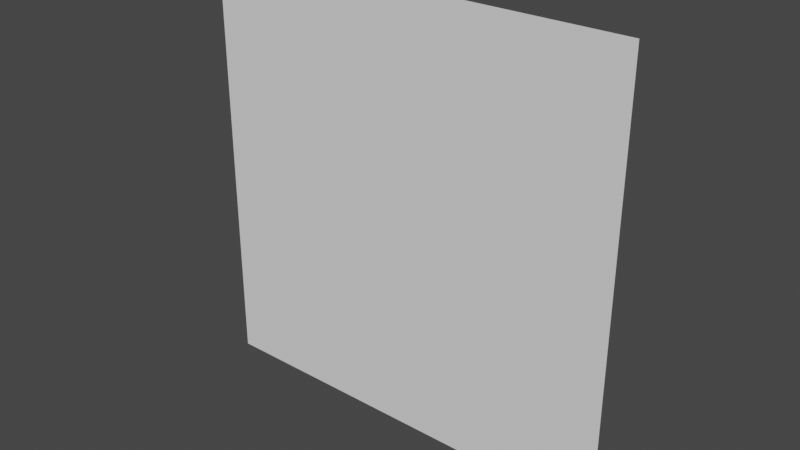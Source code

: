 # Source: floor.blend  (saved by Blender 2.92.15; exported with 4.5.12 LTS)
import bpy
from mathutils import Matrix  # noqa: F401  (used for matrix-valued properties, if any)

bpy.ops.wm.read_factory_settings(use_empty=True)
scene = bpy.context.scene
scene.name = 'Scene'

# ---- collections
col_collection = bpy.data.collections.new('Collection'); scene.collection.children.link(col_collection)

# ---- world
world_world = bpy.data.worlds.new('World'); scene.world = world_world
world_world.use_nodes = True; world_world.node_tree.nodes.clear()
_N = world_world.node_tree.nodes; _L = world_world.node_tree.links
n0 = _N.new('ShaderNodeOutputWorld'); n0.name = 'World Output'; n0.location = (300, 300)
n1 = _N.new('ShaderNodeBackground'); n1.name = 'Background'; n1.location = (10, 300)
n1.inputs[0].default_value = (0.05088, 0.05088, 0.05088, 1.0)
_L.new(n1.outputs[0], n0.inputs[0])
n0.is_active_output = True
world_world.color = (0.05088, 0.05088, 0.05088)
world_world.use_sun_shadow = False
world_world.sun_shadow_jitter_overblur = 0.0

# ---- meshes
me_plane = bpy.data.meshes.new('Plane')
me_plane.from_pydata([(4.768e-07, -2.084e-14, -4.768e-07), (9.14e-07, 4.371e-07, 10.0), (-10.0, 2.321e-14, -3.972e-08), (-10.0, 4.371e-07, 10.0), (-9.375, 5.374e-14, 4.098e-07), (-8.75, 5.016e-14, 3.825e-07), (-8.125, 4.657e-14, 3.552e-07), (-7.5, 4.299e-14, 3.278e-07), (-6.875, 3.941e-14, 3.005e-07), (-6.25, 3.583e-14, 2.732e-07), (-5.625, -1.865e-15, -2.31e-07), (-5.0, 8.763e-15, -2.583e-07), (-4.375, 5.181e-15, -2.856e-07), (-3.75, 2.15e-14, 1.639e-07), (-3.125, 1.791e-14, 1.366e-07), (-2.5, -5.567e-15, -3.676e-07), (-1.875, 1.075e-14, 8.196e-08), (-1.25, 7.165e-15, 5.464e-08), (-0.625, -1.809e-14, -4.495e-07), (2.732e-08, 2.732e-08, 0.625), (5.315e-07, 5.464e-08, 1.25), (5.588e-07, 8.196e-08, 1.875), (1.093e-07, 1.093e-07, 2.5), (6.134e-07, 1.366e-07, 3.125), (6.408e-07, 1.639e-07, 3.75), (1.912e-07, 1.912e-07, 4.375), (6.954e-07, 2.186e-07, 5.0), (2.459e-07, 2.459e-07, 5.625), (7.5e-07, 2.732e-07, 6.25), (7.774e-07, 3.005e-07, 6.875), (3.278e-07, 3.278e-07, 7.5), (8.32e-07, 3.552e-07, 8.125), (8.593e-07, 3.825e-07, 8.75), (4.098e-07, 4.098e-07, 9.375), (-0.625, 4.371e-07, 10.0), (-1.25, 4.371e-07, 10.0), (-1.875, 4.371e-07, 10.0), (-2.5, 4.371e-07, 10.0), (-3.125, 4.371e-07, 10.0), (-3.75, 4.371e-07, 10.0), (-4.375, 4.371e-07, 10.0), (-5.0, 4.371e-07, 10.0), (-5.625, 4.371e-07, 10.0), (-6.25, 4.371e-07, 10.0), (-6.875, 4.371e-07, 10.0), (-7.5, 4.371e-07, 10.0), (-8.125, 4.371e-07, 10.0), (-8.75, 4.371e-07, 10.0), (-9.375, 4.371e-07, 10.0), (-10.0, 4.098e-07, 9.375), (-10.0, 3.825e-07, 8.75), (-10.0, 3.552e-07, 8.125), (-10.0, 3.278e-07, 7.5), (-10.0, 3.005e-07, 6.875), (-10.0, 2.732e-07, 6.25), (-10.0, 2.459e-07, 5.625), (-10.0, 2.186e-07, 5.0), (-10.0, 1.912e-07, 4.375), (-10.0, 1.639e-07, 3.75), (-10.0, 1.366e-07, 3.125), (-10.0, 1.093e-07, 2.5), (-10.0, 8.196e-08, 1.875), (-10.0, 5.464e-08, 1.25), (-10.0, 2.732e-08, 0.625), (-0.625, 2.732e-08, 0.625), (-0.625, 5.464e-08, 1.25), (-0.625, 8.196e-08, 1.875), (-0.625, 1.093e-07, 2.5), (-0.625, 1.366e-07, 3.125), (-0.625, 1.639e-07, 3.75), (-0.625, 1.912e-07, 4.375), (-0.625, 2.186e-07, 5.0), (-0.625, 2.459e-07, 5.625), (-0.625, 2.732e-07, 6.25), (-0.625, 3.005e-07, 6.875), (-0.625, 3.278e-07, 7.5), (-0.625, 3.552e-07, 8.125), (-0.625, 3.825e-07, 8.75), (-0.625, 4.098e-07, 9.375), (-1.25, 2.732e-08, 0.625), (-1.25, 5.464e-08, 1.25), (-1.25, 8.196e-08, 1.875), (-1.25, 1.093e-07, 2.5), (-1.25, 1.366e-07, 3.125), (-1.25, 1.639e-07, 3.75), (-1.25, 1.912e-07, 4.375), (-1.25, 2.186e-07, 5.0), (-1.25, 2.459e-07, 5.625), (-1.25, 2.732e-07, 6.25), (-1.25, 3.005e-07, 6.875), (-1.25, 3.278e-07, 7.5), (-1.25, 3.552e-07, 8.125), (-1.25, 3.825e-07, 8.75), (-1.25, 4.098e-07, 9.375), (-1.875, 2.732e-08, 0.625), (-1.875, 5.464e-08, 1.25), (-1.875, 8.196e-08, 1.875), (-1.875, 1.093e-07, 2.5), (-1.875, 1.366e-07, 3.125), (-1.875, 1.639e-07, 3.75), (-1.875, 1.912e-07, 4.375), (-1.875, 2.186e-07, 5.0), (-1.875, 2.459e-07, 5.625), (-1.875, 2.732e-07, 6.25), (-1.875, 3.005e-07, 6.875), (-1.875, 3.278e-07, 7.5), (-1.875, 3.552e-07, 8.125), (-1.875, 3.825e-07, 8.75), (-1.875, 4.098e-07, 9.375), (-2.5, 2.732e-08, 0.625), (-2.5, 5.464e-08, 1.25), (-2.5, 8.196e-08, 1.875), (-2.5, 1.093e-07, 2.5), (-2.5, 1.366e-07, 3.125), (-2.5, 1.639e-07, 3.75), (-2.5, 1.912e-07, 4.375), (-2.5, 2.186e-07, 5.0), (-2.5, 2.459e-07, 5.625), (-2.5, 2.732e-07, 6.25), (-2.5, 3.005e-07, 6.875), (-2.5, 3.278e-07, 7.5), (-2.5, 3.552e-07, 8.125), (-2.5, 3.825e-07, 8.75), (-2.5, 4.098e-07, 9.375), (-3.125, 2.732e-08, 0.625), (-3.125, 5.464e-08, 1.25), (-3.125, 8.196e-08, 1.875), (-3.125, 1.093e-07, 2.5), (-3.125, 1.366e-07, 3.125), (-3.125, 1.639e-07, 3.75), (-3.125, 1.912e-07, 4.375), (-3.125, 2.186e-07, 5.0), (-3.125, 2.459e-07, 5.625), (-3.125, 2.732e-07, 6.25), (-3.125, 3.005e-07, 6.875), (-3.125, 3.278e-07, 7.5), (-3.125, 3.552e-07, 8.125), (-3.125, 3.825e-07, 8.75), (-3.125, 4.098e-07, 9.375), (-3.75, 2.732e-08, 0.625), (-3.75, 5.464e-08, 1.25), (-3.75, 8.196e-08, 1.875), (-3.75, 1.093e-07, 2.5), (-3.75, 1.366e-07, 3.125), (-3.75, 1.639e-07, 3.75), (-3.75, 1.912e-07, 4.375), (-3.75, 2.186e-07, 5.0), (-3.75, 2.459e-07, 5.625), (-3.75, 2.732e-07, 6.25), (-3.75, 3.005e-07, 6.875), (-3.75, 3.278e-07, 7.5), (-3.75, 3.552e-07, 8.125), (-3.75, 3.825e-07, 8.75), (-3.75, 4.098e-07, 9.375), (-4.375, 2.732e-08, 0.625), (-4.375, 5.464e-08, 1.25), (-4.375, 8.196e-08, 1.875), (-4.375, 1.093e-07, 2.5), (-4.375, 1.366e-07, 3.125), (-4.375, 1.639e-07, 3.75), (-4.375, 1.912e-07, 4.375), (-4.375, 2.186e-07, 5.0), (-4.375, 2.459e-07, 5.625), (-4.375, 2.732e-07, 6.25), (-4.375, 3.005e-07, 6.875), (-4.375, 3.278e-07, 7.5), (-4.375, 3.552e-07, 8.125), (-4.375, 3.825e-07, 8.75), (-4.375, 4.098e-07, 9.375), (-5.0, 2.732e-08, 0.625), (-5.0, 5.464e-08, 1.25), (-5.0, 8.196e-08, 1.875), (-5.0, 1.093e-07, 2.5), (-5.0, 1.366e-07, 3.125), (-5.0, 1.639e-07, 3.75), (-5.0, 1.912e-07, 4.375), (-5.0, 2.186e-07, 5.0), (-5.0, 2.459e-07, 5.625), (-5.0, 2.732e-07, 6.25), (-5.0, 3.005e-07, 6.875), (-5.0, 3.278e-07, 7.5), (-5.0, 3.552e-07, 8.125), (-5.0, 3.825e-07, 8.75), (-5.0, 4.098e-07, 9.375), (-5.625, 2.732e-08, 0.625), (-5.625, 5.464e-08, 1.25), (-5.625, 8.196e-08, 1.875), (-5.625, 1.093e-07, 2.5), (-5.625, 1.366e-07, 3.125), (-5.625, 1.639e-07, 3.75), (-5.625, 1.912e-07, 4.375), (-5.625, 2.186e-07, 5.0), (-5.625, 2.459e-07, 5.625), (-5.625, 2.732e-07, 6.25), (-5.625, 3.005e-07, 6.875), (-5.625, 3.278e-07, 7.5), (-5.625, 3.552e-07, 8.125), (-5.625, 3.825e-07, 8.75), (-5.625, 4.098e-07, 9.375), (-6.25, 2.732e-08, 0.625), (-6.25, 5.464e-08, 1.25), (-6.25, 8.196e-08, 1.875), (-6.25, 1.093e-07, 2.5), (-6.25, 1.366e-07, 3.125), (-6.25, 1.639e-07, 3.75), (-6.25, 1.912e-07, 4.375), (-6.25, 2.186e-07, 5.0), (-6.25, 2.459e-07, 5.625), (-6.25, 2.732e-07, 6.25), (-6.25, 3.005e-07, 6.875), (-6.25, 3.278e-07, 7.5), (-6.25, 3.552e-07, 8.125), (-6.25, 3.825e-07, 8.75), (-6.25, 4.098e-07, 9.375), (-6.875, 2.732e-08, 0.625), (-6.875, 5.464e-08, 1.25), (-6.875, 8.196e-08, 1.875), (-6.875, 1.093e-07, 2.5), (-6.875, 1.366e-07, 3.125), (-6.875, 1.639e-07, 3.75), (-6.875, 1.912e-07, 4.375), (-6.875, 2.186e-07, 5.0), (-6.875, 2.459e-07, 5.625), (-6.875, 2.732e-07, 6.25), (-6.875, 3.005e-07, 6.875), (-6.875, 3.278e-07, 7.5), (-6.875, 3.552e-07, 8.125), (-6.875, 3.825e-07, 8.75), (-6.875, 4.098e-07, 9.375), (-7.5, 2.732e-08, 0.625), (-7.5, 5.464e-08, 1.25), (-7.5, 8.196e-08, 1.875), (-7.5, 1.093e-07, 2.5), (-7.5, 1.366e-07, 3.125), (-7.5, 1.639e-07, 3.75), (-7.5, 1.912e-07, 4.375), (-7.5, 2.186e-07, 5.0), (-7.5, 2.459e-07, 5.625), (-7.5, 2.732e-07, 6.25), (-7.5, 3.005e-07, 6.875), (-7.5, 3.278e-07, 7.5), (-7.5, 3.552e-07, 8.125), (-7.5, 3.825e-07, 8.75), (-7.5, 4.098e-07, 9.375), (-8.125, 2.732e-08, 0.625), (-8.125, 5.464e-08, 1.25), (-8.125, 8.196e-08, 1.875), (-8.125, 1.093e-07, 2.5), (-8.125, 1.366e-07, 3.125), (-8.125, 1.639e-07, 3.75), (-8.125, 1.912e-07, 4.375), (-8.125, 2.186e-07, 5.0), (-8.125, 2.459e-07, 5.625), (-8.125, 2.732e-07, 6.25), (-8.125, 3.005e-07, 6.875), (-8.125, 3.278e-07, 7.5), (-8.125, 3.552e-07, 8.125), (-8.125, 3.825e-07, 8.75), (-8.125, 4.098e-07, 9.375), (-8.75, 2.732e-08, 0.625), (-8.75, 5.464e-08, 1.25), (-8.75, 8.196e-08, 1.875), (-8.75, 1.093e-07, 2.5), (-8.75, 1.366e-07, 3.125), (-8.75, 1.639e-07, 3.75), (-8.75, 1.912e-07, 4.375), (-8.75, 2.186e-07, 5.0), (-8.75, 2.459e-07, 5.625), (-8.75, 2.732e-07, 6.25), (-8.75, 3.005e-07, 6.875), (-8.75, 3.278e-07, 7.5), (-8.75, 3.552e-07, 8.125), (-8.75, 3.825e-07, 8.75), (-8.75, 4.098e-07, 9.375), (-9.375, 2.732e-08, 0.625), (-9.375, 5.464e-08, 1.25), (-9.375, 8.196e-08, 1.875), (-9.375, 1.093e-07, 2.5), (-9.375, 1.366e-07, 3.125), (-9.375, 1.639e-07, 3.75), (-9.375, 1.912e-07, 4.375), (-9.375, 2.186e-07, 5.0), (-9.375, 2.459e-07, 5.625), (-9.375, 2.732e-07, 6.25), (-9.375, 3.005e-07, 6.875), (-9.375, 3.278e-07, 7.5), (-9.375, 3.552e-07, 8.125), (-9.375, 3.825e-07, 8.75), (-9.375, 4.098e-07, 9.375)], [], [(64, 79, 80, 65), (65, 80, 81, 66), (66, 81, 82, 67), (67, 82, 83, 68), (68, 83, 84, 69), (69, 84, 85, 70), (70, 85, 86, 71), (71, 86, 87, 72), (72, 87, 88, 73), (73, 88, 89, 74), (74, 89, 90, 75), (75, 90, 91, 76), (76, 91, 92, 77), (77, 92, 93, 78), (79, 94, 95, 80), (80, 95, 96, 81), (81, 96, 97, 82), (82, 97, 98, 83), (83, 98, 99, 84), (84, 99, 100, 85), (85, 100, 101, 86), (86, 101, 102, 87), (87, 102, 103, 88), (88, 103, 104, 89), (89, 104, 105, 90), (90, 105, 106, 91), (91, 106, 107, 92), (92, 107, 108, 93), (94, 109, 110, 95), (95, 110, 111, 96), (96, 111, 112, 97), (97, 112, 113, 98), (98, 113, 114, 99), (99, 114, 115, 100), (100, 115, 116, 101), (101, 116, 117, 102), (102, 117, 118, 103), (103, 118, 119, 104), (104, 119, 120, 105), (105, 120, 121, 106), (106, 121, 122, 107), (107, 122, 123, 108), (109, 124, 125, 110), (110, 125, 126, 111), (111, 126, 127, 112), (112, 127, 128, 113), (113, 128, 129, 114), (114, 129, 130, 115), (115, 130, 131, 116), (116, 131, 132, 117), (117, 132, 133, 118), (118, 133, 134, 119), (119, 134, 135, 120), (120, 135, 136, 121), (121, 136, 137, 122), (122, 137, 138, 123), (124, 139, 140, 125), (125, 140, 141, 126), (126, 141, 142, 127), (127, 142, 143, 128), (128, 143, 144, 129), (129, 144, 145, 130), (130, 145, 146, 131), (131, 146, 147, 132), (132, 147, 148, 133), (133, 148, 149, 134), (134, 149, 150, 135), (135, 150, 151, 136), (136, 151, 152, 137), (137, 152, 153, 138), (139, 154, 155, 140), (140, 155, 156, 141), (141, 156, 157, 142), (142, 157, 158, 143), (143, 158, 159, 144), (144, 159, 160, 145), (145, 160, 161, 146), (146, 161, 162, 147), (147, 162, 163, 148), (148, 163, 164, 149), (149, 164, 165, 150), (150, 165, 166, 151), (151, 166, 167, 152), (152, 167, 168, 153), (154, 169, 170, 155), (155, 170, 171, 156), (156, 171, 172, 157), (157, 172, 173, 158), (158, 173, 174, 159), (159, 174, 175, 160), (160, 175, 176, 161), (161, 176, 177, 162), (162, 177, 178, 163), (163, 178, 179, 164), (164, 179, 180, 165), (165, 180, 181, 166), (166, 181, 182, 167), (167, 182, 183, 168), (169, 184, 185, 170), (170, 185, 186, 171), (171, 186, 187, 172), (172, 187, 188, 173), (173, 188, 189, 174), (174, 189, 190, 175), (175, 190, 191, 176), (176, 191, 192, 177), (177, 192, 193, 178), (178, 193, 194, 179), (179, 194, 195, 180), (180, 195, 196, 181), (181, 196, 197, 182), (182, 197, 198, 183), (184, 199, 200, 185), (185, 200, 201, 186), (186, 201, 202, 187), (187, 202, 203, 188), (188, 203, 204, 189), (189, 204, 205, 190), (190, 205, 206, 191), (191, 206, 207, 192), (192, 207, 208, 193), (193, 208, 209, 194), (194, 209, 210, 195), (195, 210, 211, 196), (196, 211, 212, 197), (197, 212, 213, 198), (199, 214, 215, 200), (200, 215, 216, 201), (201, 216, 217, 202), (202, 217, 218, 203), (203, 218, 219, 204), (204, 219, 220, 205), (205, 220, 221, 206), (206, 221, 222, 207), (207, 222, 223, 208), (208, 223, 224, 209), (209, 224, 225, 210), (210, 225, 226, 211), (211, 226, 227, 212), (212, 227, 228, 213), (214, 229, 230, 215), (215, 230, 231, 216), (216, 231, 232, 217), (217, 232, 233, 218), (218, 233, 234, 219), (219, 234, 235, 220), (220, 235, 236, 221), (221, 236, 237, 222), (222, 237, 238, 223), (223, 238, 239, 224), (224, 239, 240, 225), (225, 240, 241, 226), (226, 241, 242, 227), (227, 242, 243, 228), (229, 244, 245, 230), (230, 245, 246, 231), (231, 246, 247, 232), (232, 247, 248, 233), (233, 248, 249, 234), (234, 249, 250, 235), (235, 250, 251, 236), (236, 251, 252, 237), (237, 252, 253, 238), (238, 253, 254, 239), (239, 254, 255, 240), (240, 255, 256, 241), (241, 256, 257, 242), (242, 257, 258, 243), (244, 259, 260, 245), (245, 260, 261, 246), (246, 261, 262, 247), (247, 262, 263, 248), (248, 263, 264, 249), (249, 264, 265, 250), (250, 265, 266, 251), (251, 266, 267, 252), (252, 267, 268, 253), (253, 268, 269, 254), (254, 269, 270, 255), (255, 270, 271, 256), (256, 271, 272, 257), (257, 272, 273, 258), (259, 274, 275, 260), (260, 275, 276, 261), (261, 276, 277, 262), (262, 277, 278, 263), (263, 278, 279, 264), (264, 279, 280, 265), (265, 280, 281, 266), (266, 281, 282, 267), (267, 282, 283, 268), (268, 283, 284, 269), (269, 284, 285, 270), (270, 285, 286, 271), (271, 286, 287, 272), (272, 287, 288, 273), (0, 18, 64, 19), (19, 64, 65, 20), (20, 65, 66, 21), (21, 66, 67, 22), (22, 67, 68, 23), (23, 68, 69, 24), (24, 69, 70, 25), (25, 70, 71, 26), (26, 71, 72, 27), (27, 72, 73, 28), (28, 73, 74, 29), (29, 74, 75, 30), (30, 75, 76, 31), (31, 76, 77, 32), (32, 77, 78, 33), (33, 78, 34, 1), (78, 93, 35, 34), (93, 108, 36, 35), (108, 123, 37, 36), (123, 138, 38, 37), (138, 153, 39, 38), (153, 168, 40, 39), (168, 183, 41, 40), (183, 198, 42, 41), (198, 213, 43, 42), (213, 228, 44, 43), (228, 243, 45, 44), (243, 258, 46, 45), (258, 273, 47, 46), (273, 288, 48, 47), (288, 49, 3, 48), (287, 50, 49, 288), (286, 51, 50, 287), (285, 52, 51, 286), (284, 53, 52, 285), (283, 54, 53, 284), (282, 55, 54, 283), (281, 56, 55, 282), (280, 57, 56, 281), (279, 58, 57, 280), (278, 59, 58, 279), (277, 60, 59, 278), (276, 61, 60, 277), (275, 62, 61, 276), (274, 63, 62, 275), (4, 2, 63, 274), (5, 4, 274, 259), (6, 5, 259, 244), (7, 6, 244, 229), (8, 7, 229, 214), (9, 8, 214, 199), (10, 9, 199, 184), (11, 10, 184, 169), (12, 11, 169, 154), (13, 12, 154, 139), (14, 13, 139, 124), (15, 14, 124, 109), (16, 15, 109, 94), (17, 16, 94, 79), (18, 17, 79, 64)])
_uv = me_plane.uv_layers.new(name='UVMap')
_uv.uv.foreach_set('vector', [0.0625, 0.0625, 0.0625, 0.125, 0.125, 0.125, 0.125, 0.0625, 0.125, 0.0625, 0.125, 0.125, 0.1875, 0.125, 0.1875, 0.0625, 0.1875, 0.0625, 0.1875, 0.125, 0.25, 0.125, 0.25, 0.0625, 0.25, 0.0625, 0.25, 0.125, 0.3125, 0.125, 0.3125, 0.0625, 0.3125, 0.0625, 0.3125, 0.125, 0.375, 0.125, 0.375, 0.0625, 0.375, 0.0625, 0.375, 0.125, 0.4375, 0.125, 0.4375, 0.0625, 0.4375, 0.0625, 0.4375, 0.125, 0.5, 0.125, 0.5, 0.0625, 0.5, 0.0625, 0.5, 0.125, 0.5625, 0.125, 0.5625, 0.0625, 0.5625, 0.0625, 0.5625, 0.125, 0.625, 0.125, 0.625, 0.0625, 0.625, 0.0625, 0.625, 0.125, 0.6875, 0.125, 0.6875, 0.0625, 0.6875, 0.0625, 0.6875, 0.125, 0.75, 0.125, 0.75, 0.0625, 0.75, 0.0625, 0.75, 0.125, 0.8125, 0.125, 0.8125, 0.0625, 0.8125, 0.0625, 0.8125, 0.125, 0.875, 0.125, 0.875, 0.0625, 0.875, 0.0625, 0.875, 0.125, 0.9375, 0.125, 0.9375, 0.0625, 0.0625, 0.125, 0.0625, 0.1875, 0.125, 0.1875, 0.125, 0.125, 0.125, 0.125, 0.125, 0.1875, 0.1875, 0.1875, 0.1875, 0.125, 0.1875, 0.125, 0.1875, 0.1875, 0.25, 0.1875, 0.25, 0.125, 0.25, 0.125, 0.25, 0.1875, 0.3125, 0.1875, 0.3125, 0.125, 0.3125, 0.125, 0.3125, 0.1875, 0.375, 0.1875, 0.375, 0.125, 0.375, 0.125, 0.375, 0.1875, 0.4375, 0.1875, 0.4375, 0.125, 0.4375, 0.125, 0.4375, 0.1875, 0.5, 0.1875, 0.5, 0.125, 0.5, 0.125, 0.5, 0.1875, 0.5625, 0.1875, 0.5625, 0.125, 0.5625, 0.125, 0.5625, 0.1875, 0.625, 0.1875, 0.625, 0.125, 0.625, 0.125, 0.625, 0.1875, 0.6875, 0.1875, 0.6875, 0.125, 0.6875, 0.125, 0.6875, 0.1875, 0.75, 0.1875, 0.75, 0.125, 0.75, 0.125, 0.75, 0.1875, 0.8125, 0.1875, 0.8125, 0.125, 0.8125, 0.125, 0.8125, 0.1875, 0.875, 0.1875, 0.875, 0.125, 0.875, 0.125, 0.875, 0.1875, 0.9375, 0.1875, 0.9375, 0.125, 0.0625, 0.1875, 0.0625, 0.25, 0.125, 0.25, 0.125, 0.1875, 0.125, 0.1875, 0.125, 0.25, 0.1875, 0.25, 0.1875, 0.1875, 0.1875, 0.1875, 0.1875, 0.25, 0.25, 0.25, 0.25, 0.1875, 0.25, 0.1875, 0.25, 0.25, 0.3125, 0.25, 0.3125, 0.1875, 0.3125, 0.1875, 0.3125, 0.25, 0.375, 0.25, 0.375, 0.1875, 0.375, 0.1875, 0.375, 0.25, 0.4375, 0.25, 0.4375, 0.1875, 0.4375, 0.1875, 0.4375, 0.25, 0.5, 0.25, 0.5, 0.1875, 0.5, 0.1875, 0.5, 0.25, 0.5625, 0.25, 0.5625, 0.1875, 0.5625, 0.1875, 0.5625, 0.25, 0.625, 0.25, 0.625, 0.1875, 0.625, 0.1875, 0.625, 0.25, 0.6875, 0.25, 0.6875, 0.1875, 0.6875, 0.1875, 0.6875, 0.25, 0.75, 0.25, 0.75, 0.1875, 0.75, 0.1875, 0.75, 0.25, 0.8125, 0.25, 0.8125, 0.1875, 0.8125, 0.1875, 0.8125, 0.25, 0.875, 0.25, 0.875, 0.1875, 0.875, 0.1875, 0.875, 0.25, 0.9375, 0.25, 0.9375, 0.1875, 0.0625, 0.25, 0.0625, 0.3125, 0.125, 0.3125, 0.125, 0.25, 0.125, 0.25, 0.125, 0.3125, 0.1875, 0.3125, 0.1875, 0.25, 0.1875, 0.25, 0.1875, 0.3125, 0.25, 0.3125, 0.25, 0.25, 0.25, 0.25, 0.25, 0.3125, 0.3125, 0.3125, 0.3125, 0.25, 0.3125, 0.25, 0.3125, 0.3125, 0.375, 0.3125, 0.375, 0.25, 0.375, 0.25, 0.375, 0.3125, 0.4375, 0.3125, 0.4375, 0.25, 0.4375, 0.25, 0.4375, 0.3125, 0.5, 0.3125, 0.5, 0.25, 0.5, 0.25, 0.5, 0.3125, 0.5625, 0.3125, 0.5625, 0.25, 0.5625, 0.25, 0.5625, 0.3125, 0.625, 0.3125, 0.625, 0.25, 0.625, 0.25, 0.625, 0.3125, 0.6875, 0.3125, 0.6875, 0.25, 0.6875, 0.25, 0.6875, 0.3125, 0.75, 0.3125, 0.75, 0.25, 0.75, 0.25, 0.75, 0.3125, 0.8125, 0.3125, 0.8125, 0.25, 0.8125, 0.25, 0.8125, 0.3125, 0.875, 0.3125, 0.875, 0.25, 0.875, 0.25, 0.875, 0.3125, 0.9375, 0.3125, 0.9375, 0.25, 0.0625, 0.3125, 0.0625, 0.375, 0.125, 0.375, 0.125, 0.3125, 0.125, 0.3125, 0.125, 0.375, 0.1875, 0.375, 0.1875, 0.3125, 0.1875, 0.3125, 0.1875, 0.375, 0.25, 0.375, 0.25, 0.3125, 0.25, 0.3125, 0.25, 0.375, 0.3125, 0.375, 0.3125, 0.3125, 0.3125, 0.3125, 0.3125, 0.375, 0.375, 0.375, 0.375, 0.3125, 0.375, 0.3125, 0.375, 0.375, 0.4375, 0.375, 0.4375, 0.3125, 0.4375, 0.3125, 0.4375, 0.375, 0.5, 0.375, 0.5, 0.3125, 0.5, 0.3125, 0.5, 0.375, 0.5625, 0.375, 0.5625, 0.3125, 0.5625, 0.3125, 0.5625, 0.375, 0.625, 0.375, 0.625, 0.3125, 0.625, 0.3125, 0.625, 0.375, 0.6875, 0.375, 0.6875, 0.3125, 0.6875, 0.3125, 0.6875, 0.375, 0.75, 0.375, 0.75, 0.3125, 0.75, 0.3125, 0.75, 0.375, 0.8125, 0.375, 0.8125, 0.3125, 0.8125, 0.3125, 0.8125, 0.375, 0.875, 0.375, 0.875, 0.3125, 0.875, 0.3125, 0.875, 0.375, 0.9375, 0.375, 0.9375, 0.3125, 0.0625, 0.375, 0.0625, 0.4375, 0.125, 0.4375, 0.125, 0.375, 0.125, 0.375, 0.125, 0.4375, 0.1875, 0.4375, 0.1875, 0.375, 0.1875, 0.375, 0.1875, 0.4375, 0.25, 0.4375, 0.25, 0.375, 0.25, 0.375, 0.25, 0.4375, 0.3125, 0.4375, 0.3125, 0.375, 0.3125, 0.375, 0.3125, 0.4375, 0.375, 0.4375, 0.375, 0.375, 0.375, 0.375, 0.375, 0.4375, 0.4375, 0.4375, 0.4375, 0.375, 0.4375, 0.375, 0.4375, 0.4375, 0.5, 0.4375, 0.5, 0.375, 0.5, 0.375, 0.5, 0.4375, 0.5625, 0.4375, 0.5625, 0.375, 0.5625, 0.375, 0.5625, 0.4375, 0.625, 0.4375, 0.625, 0.375, 0.625, 0.375, 0.625, 0.4375, 0.6875, 0.4375, 0.6875, 0.375, 0.6875, 0.375, 0.6875, 0.4375, 0.75, 0.4375, 0.75, 0.375, 0.75, 0.375, 0.75, 0.4375, 0.8125, 0.4375, 0.8125, 0.375, 0.8125, 0.375, 0.8125, 0.4375, 0.875, 0.4375, 0.875, 0.375, 0.875, 0.375, 0.875, 0.4375, 0.9375, 0.4375, 0.9375, 0.375, 0.0625, 0.4375, 0.0625, 0.5, 0.125, 0.5, 0.125, 0.4375, 0.125, 0.4375, 0.125, 0.5, 0.1875, 0.5, 0.1875, 0.4375, 0.1875, 0.4375, 0.1875, 0.5, 0.25, 0.5, 0.25, 0.4375, 0.25, 0.4375, 0.25, 0.5, 0.3125, 0.5, 0.3125, 0.4375, 0.3125, 0.4375, 0.3125, 0.5, 0.375, 0.5, 0.375, 0.4375, 0.375, 0.4375, 0.375, 0.5, 0.4375, 0.5, 0.4375, 0.4375, 0.4375, 0.4375, 0.4375, 0.5, 0.5, 0.5, 0.5, 0.4375, 0.5, 0.4375, 0.5, 0.5, 0.5625, 0.5, 0.5625, 0.4375, 0.5625, 0.4375, 0.5625, 0.5, 0.625, 0.5, 0.625, 0.4375, 0.625, 0.4375, 0.625, 0.5, 0.6875, 0.5, 0.6875, 0.4375, 0.6875, 0.4375, 0.6875, 0.5, 0.75, 0.5, 0.75, 0.4375, 0.75, 0.4375, 0.75, 0.5, 0.8125, 0.5, 0.8125, 0.4375, 0.8125, 0.4375, 0.8125, 0.5, 0.875, 0.5, 0.875, 0.4375, 0.875, 0.4375, 0.875, 0.5, 0.9375, 0.5, 0.9375, 0.4375, 0.0625, 0.5, 0.0625, 0.5625, 0.125, 0.5625, 0.125, 0.5, 0.125, 0.5, 0.125, 0.5625, 0.1875, 0.5625, 0.1875, 0.5, 0.1875, 0.5, 0.1875, 0.5625, 0.25, 0.5625, 0.25, 0.5, 0.25, 0.5, 0.25, 0.5625, 0.3125, 0.5625, 0.3125, 0.5, 0.3125, 0.5, 0.3125, 0.5625, 0.375, 0.5625, 0.375, 0.5, 0.375, 0.5, 0.375, 0.5625, 0.4375, 0.5625, 0.4375, 0.5, 0.4375, 0.5, 0.4375, 0.5625, 0.5, 0.5625, 0.5, 0.5, 0.5, 0.5, 0.5, 0.5625, 0.5625, 0.5625, 0.5625, 0.5, 0.5625, 0.5, 0.5625, 0.5625, 0.625, 0.5625, 0.625, 0.5, 0.625, 0.5, 0.625, 0.5625, 0.6875, 0.5625, 0.6875, 0.5, 0.6875, 0.5, 0.6875, 0.5625, 0.75, 0.5625, 0.75, 0.5, 0.75, 0.5, 0.75, 0.5625, 0.8125, 0.5625, 0.8125, 0.5, 0.8125, 0.5, 0.8125, 0.5625, 0.875, 0.5625, 0.875, 0.5, 0.875, 0.5, 0.875, 0.5625, 0.9375, 0.5625, 0.9375, 0.5, 0.0625, 0.5625, 0.0625, 0.625, 0.125, 0.625, 0.125, 0.5625, 0.125, 0.5625, 0.125, 0.625, 0.1875, 0.625, 0.1875, 0.5625, 0.1875, 0.5625, 0.1875, 0.625, 0.25, 0.625, 0.25, 0.5625, 0.25, 0.5625, 0.25, 0.625, 0.3125, 0.625, 0.3125, 0.5625, 0.3125, 0.5625, 0.3125, 0.625, 0.375, 0.625, 0.375, 0.5625, 0.375, 0.5625, 0.375, 0.625, 0.4375, 0.625, 0.4375, 0.5625, 0.4375, 0.5625, 0.4375, 0.625, 0.5, 0.625, 0.5, 0.5625, 0.5, 0.5625, 0.5, 0.625, 0.5625, 0.625, 0.5625, 0.5625, 0.5625, 0.5625, 0.5625, 0.625, 0.625, 0.625, 0.625, 0.5625, 0.625, 0.5625, 0.625, 0.625, 0.6875, 0.625, 0.6875, 0.5625, 0.6875, 0.5625, 0.6875, 0.625, 0.75, 0.625, 0.75, 0.5625, 0.75, 0.5625, 0.75, 0.625, 0.8125, 0.625, 0.8125, 0.5625, 0.8125, 0.5625, 0.8125, 0.625, 0.875, 0.625, 0.875, 0.5625, 0.875, 0.5625, 0.875, 0.625, 0.9375, 0.625, 0.9375, 0.5625, 0.0625, 0.625, 0.0625, 0.6875, 0.125, 0.6875, 0.125, 0.625, 0.125, 0.625, 0.125, 0.6875, 0.1875, 0.6875, 0.1875, 0.625, 0.1875, 0.625, 0.1875, 0.6875, 0.25, 0.6875, 0.25, 0.625, 0.25, 0.625, 0.25, 0.6875, 0.3125, 0.6875, 0.3125, 0.625, 0.3125, 0.625, 0.3125, 0.6875, 0.375, 0.6875, 0.375, 0.625, 0.375, 0.625, 0.375, 0.6875, 0.4375, 0.6875, 0.4375, 0.625, 0.4375, 0.625, 0.4375, 0.6875, 0.5, 0.6875, 0.5, 0.625, 0.5, 0.625, 0.5, 0.6875, 0.5625, 0.6875, 0.5625, 0.625, 0.5625, 0.625, 0.5625, 0.6875, 0.625, 0.6875, 0.625, 0.625, 0.625, 0.625, 0.625, 0.6875, 0.6875, 0.6875, 0.6875, 0.625, 0.6875, 0.625, 0.6875, 0.6875, 0.75, 0.6875, 0.75, 0.625, 0.75, 0.625, 0.75, 0.6875, 0.8125, 0.6875, 0.8125, 0.625, 0.8125, 0.625, 0.8125, 0.6875, 0.875, 0.6875, 0.875, 0.625, 0.875, 0.625, 0.875, 0.6875, 0.9375, 0.6875, 0.9375, 0.625, 0.0625, 0.6875, 0.0625, 0.75, 0.125, 0.75, 0.125, 0.6875, 0.125, 0.6875, 0.125, 0.75, 0.1875, 0.75, 0.1875, 0.6875, 0.1875, 0.6875, 0.1875, 0.75, 0.25, 0.75, 0.25, 0.6875, 0.25, 0.6875, 0.25, 0.75, 0.3125, 0.75, 0.3125, 0.6875, 0.3125, 0.6875, 0.3125, 0.75, 0.375, 0.75, 0.375, 0.6875, 0.375, 0.6875, 0.375, 0.75, 0.4375, 0.75, 0.4375, 0.6875, 0.4375, 0.6875, 0.4375, 0.75, 0.5, 0.75, 0.5, 0.6875, 0.5, 0.6875, 0.5, 0.75, 0.5625, 0.75, 0.5625, 0.6875, 0.5625, 0.6875, 0.5625, 0.75, 0.625, 0.75, 0.625, 0.6875, 0.625, 0.6875, 0.625, 0.75, 0.6875, 0.75, 0.6875, 0.6875, 0.6875, 0.6875, 0.6875, 0.75, 0.75, 0.75, 0.75, 0.6875, 0.75, 0.6875, 0.75, 0.75, 0.8125, 0.75, 0.8125, 0.6875, 0.8125, 0.6875, 0.8125, 0.75, 0.875, 0.75, 0.875, 0.6875, 0.875, 0.6875, 0.875, 0.75, 0.9375, 0.75, 0.9375, 0.6875, 0.0625, 0.75, 0.0625, 0.8125, 0.125, 0.8125, 0.125, 0.75, 0.125, 0.75, 0.125, 0.8125, 0.1875, 0.8125, 0.1875, 0.75, 0.1875, 0.75, 0.1875, 0.8125, 0.25, 0.8125, 0.25, 0.75, 0.25, 0.75, 0.25, 0.8125, 0.3125, 0.8125, 0.3125, 0.75, 0.3125, 0.75, 0.3125, 0.8125, 0.375, 0.8125, 0.375, 0.75, 0.375, 0.75, 0.375, 0.8125, 0.4375, 0.8125, 0.4375, 0.75, 0.4375, 0.75, 0.4375, 0.8125, 0.5, 0.8125, 0.5, 0.75, 0.5, 0.75, 0.5, 0.8125, 0.5625, 0.8125, 0.5625, 0.75, 0.5625, 0.75, 0.5625, 0.8125, 0.625, 0.8125, 0.625, 0.75, 0.625, 0.75, 0.625, 0.8125, 0.6875, 0.8125, 0.6875, 0.75, 0.6875, 0.75, 0.6875, 0.8125, 0.75, 0.8125, 0.75, 0.75, 0.75, 0.75, 0.75, 0.8125, 0.8125, 0.8125, 0.8125, 0.75, 0.8125, 0.75, 0.8125, 0.8125, 0.875, 0.8125, 0.875, 0.75, 0.875, 0.75, 0.875, 0.8125, 0.9375, 0.8125, 0.9375, 0.75, 0.0625, 0.8125, 0.0625, 0.875, 0.125, 0.875, 0.125, 0.8125, 0.125, 0.8125, 0.125, 0.875, 0.1875, 0.875, 0.1875, 0.8125, 0.1875, 0.8125, 0.1875, 0.875, 0.25, 0.875, 0.25, 0.8125, 0.25, 0.8125, 0.25, 0.875, 0.3125, 0.875, 0.3125, 0.8125, 0.3125, 0.8125, 0.3125, 0.875, 0.375, 0.875, 0.375, 0.8125, 0.375, 0.8125, 0.375, 0.875, 0.4375, 0.875, 0.4375, 0.8125, 0.4375, 0.8125, 0.4375, 0.875, 0.5, 0.875, 0.5, 0.8125, 0.5, 0.8125, 0.5, 0.875, 0.5625, 0.875, 0.5625, 0.8125, 0.5625, 0.8125, 0.5625, 0.875, 0.625, 0.875, 0.625, 0.8125, 0.625, 0.8125, 0.625, 0.875, 0.6875, 0.875, 0.6875, 0.8125, 0.6875, 0.8125, 0.6875, 0.875, 0.75, 0.875, 0.75, 0.8125, 0.75, 0.8125, 0.75, 0.875, 0.8125, 0.875, 0.8125, 0.8125, 0.8125, 0.8125, 0.8125, 0.875, 0.875, 0.875, 0.875, 0.8125, 0.875, 0.8125, 0.875, 0.875, 0.9375, 0.875, 0.9375, 0.8125, 0.0625, 0.875, 0.0625, 0.9375, 0.125, 0.9375, 0.125, 0.875, 0.125, 0.875, 0.125, 0.9375, 0.1875, 0.9375, 0.1875, 0.875, 0.1875, 0.875, 0.1875, 0.9375, 0.25, 0.9375, 0.25, 0.875, 0.25, 0.875, 0.25, 0.9375, 0.3125, 0.9375, 0.3125, 0.875, 0.3125, 0.875, 0.3125, 0.9375, 0.375, 0.9375, 0.375, 0.875, 0.375, 0.875, 0.375, 0.9375, 0.4375, 0.9375, 0.4375, 0.875, 0.4375, 0.875, 0.4375, 0.9375, 0.5, 0.9375, 0.5, 0.875, 0.5, 0.875, 0.5, 0.9375, 0.5625, 0.9375, 0.5625, 0.875, 0.5625, 0.875, 0.5625, 0.9375, 0.625, 0.9375, 0.625, 0.875, 0.625, 0.875, 0.625, 0.9375, 0.6875, 0.9375, 0.6875, 0.875, 0.6875, 0.875, 0.6875, 0.9375, 0.75, 0.9375, 0.75, 0.875, 0.75, 0.875, 0.75, 0.9375, 0.8125, 0.9375, 0.8125, 0.875, 0.8125, 0.875, 0.8125, 0.9375, 0.875, 0.9375, 0.875, 0.875, 0.875, 0.875, 0.875, 0.9375, 0.9375, 0.9375, 0.9375, 0.875, 0.0, 0.0, 0.0, 0.0625, 0.0625, 0.0625, 0.0625, 0.0, 0.0625, 0.0, 0.0625, 0.0625, 0.125, 0.0625, 0.125, 0.0, 0.125, 0.0, 0.125, 0.0625, 0.1875, 0.0625, 0.1875, 0.0, 0.1875, 0.0, 0.1875, 0.0625, 0.25, 0.0625, 0.25, 0.0, 0.25, 0.0, 0.25, 0.0625, 0.3125, 0.0625, 0.3125, 0.0, 0.3125, 0.0, 0.3125, 0.0625, 0.375, 0.0625, 0.375, 0.0, 0.375, 0.0, 0.375, 0.0625, 0.4375, 0.0625, 0.4375, 0.0, 0.4375, 0.0, 0.4375, 0.0625, 0.5, 0.0625, 0.5, 0.0, 0.5, 0.0, 0.5, 0.0625, 0.5625, 0.0625, 0.5625, 0.0, 0.5625, 0.0, 0.5625, 0.0625, 0.625, 0.0625, 0.625, 0.0, 0.625, 0.0, 0.625, 0.0625, 0.6875, 0.0625, 0.6875, 0.0, 0.6875, 0.0, 0.6875, 0.0625, 0.75, 0.0625, 0.75, 0.0, 0.75, 0.0, 0.75, 0.0625, 0.8125, 0.0625, 0.8125, 0.0, 0.8125, 0.0, 0.8125, 0.0625, 0.875, 0.0625, 0.875, 0.0, 0.875, 0.0, 0.875, 0.0625, 0.9375, 0.0625, 0.9375, 0.0, 0.9375, 0.0, 0.9375, 0.0625, 1.0, 0.0625, 1.0, 0.0, 0.9375, 0.0625, 0.9375, 0.125, 1.0, 0.125, 1.0, 0.0625, 0.9375, 0.125, 0.9375, 0.1875, 1.0, 0.1875, 1.0, 0.125, 0.9375, 0.1875, 0.9375, 0.25, 1.0, 0.25, 1.0, 0.1875, 0.9375, 0.25, 0.9375, 0.3125, 1.0, 0.3125, 1.0, 0.25, 0.9375, 0.3125, 0.9375, 0.375, 1.0, 0.375, 1.0, 0.3125, 0.9375, 0.375, 0.9375, 0.4375, 1.0, 0.4375, 1.0, 0.375, 0.9375, 0.4375, 0.9375, 0.5, 1.0, 0.5, 1.0, 0.4375, 0.9375, 0.5, 0.9375, 0.5625, 1.0, 0.5625, 1.0, 0.5, 0.9375, 0.5625, 0.9375, 0.625, 1.0, 0.625, 1.0, 0.5625, 0.9375, 0.625, 0.9375, 0.6875, 1.0, 0.6875, 1.0, 0.625, 0.9375, 0.6875, 0.9375, 0.75, 1.0, 0.75, 1.0, 0.6875, 0.9375, 0.75, 0.9375, 0.8125, 1.0, 0.8125, 1.0, 0.75, 0.9375, 0.8125, 0.9375, 0.875, 1.0, 0.875, 1.0, 0.8125, 0.9375, 0.875, 0.9375, 0.9375, 1.0, 0.9375, 1.0, 0.875, 0.9375, 0.9375, 0.9375, 1.0, 1.0, 1.0, 1.0, 0.9375, 0.875, 0.9375, 0.875, 1.0, 0.9375, 1.0, 0.9375, 0.9375, 0.8125, 0.9375, 0.8125, 1.0, 0.875, 1.0, 0.875, 0.9375, 0.75, 0.9375, 0.75, 1.0, 0.8125, 1.0, 0.8125, 0.9375, 0.6875, 0.9375, 0.6875, 1.0, 0.75, 1.0, 0.75, 0.9375, 0.625, 0.9375, 0.625, 1.0, 0.6875, 1.0, 0.6875, 0.9375, 0.5625, 0.9375, 0.5625, 1.0, 0.625, 1.0, 0.625, 0.9375, 0.5, 0.9375, 0.5, 1.0, 0.5625, 1.0, 0.5625, 0.9375, 0.4375, 0.9375, 0.4375, 1.0, 0.5, 1.0, 0.5, 0.9375, 0.375, 0.9375, 0.375, 1.0, 0.4375, 1.0, 0.4375, 0.9375, 0.3125, 0.9375, 0.3125, 1.0, 0.375, 1.0, 0.375, 0.9375, 0.25, 0.9375, 0.25, 1.0, 0.3125, 1.0, 0.3125, 0.9375, 0.1875, 0.9375, 0.1875, 1.0, 0.25, 1.0, 0.25, 0.9375, 0.125, 0.9375, 0.125, 1.0, 0.1875, 1.0, 0.1875, 0.9375, 0.0625, 0.9375, 0.0625, 1.0, 0.125, 1.0, 0.125, 0.9375, 0.0, 0.9375, 0.0, 1.0, 0.0625, 1.0, 0.0625, 0.9375, 0.0, 0.875, 0.0, 0.9375, 0.0625, 0.9375, 0.0625, 0.875, 0.0, 0.8125, 0.0, 0.875, 0.0625, 0.875, 0.0625, 0.8125, 0.0, 0.75, 0.0, 0.8125, 0.0625, 0.8125, 0.0625, 0.75, 0.0, 0.6875, 0.0, 0.75, 0.0625, 0.75, 0.0625, 0.6875, 0.0, 0.625, 0.0, 0.6875, 0.0625, 0.6875, 0.0625, 0.625, 0.0, 0.5625, 0.0, 0.625, 0.0625, 0.625, 0.0625, 0.5625, 0.0, 0.5, 0.0, 0.5625, 0.0625, 0.5625, 0.0625, 0.5, 0.0, 0.4375, 0.0, 0.5, 0.0625, 0.5, 0.0625, 0.4375, 0.0, 0.375, 0.0, 0.4375, 0.0625, 0.4375, 0.0625, 0.375, 0.0, 0.3125, 0.0, 0.375, 0.0625, 0.375, 0.0625, 0.3125, 0.0, 0.25, 0.0, 0.3125, 0.0625, 0.3125, 0.0625, 0.25, 0.0, 0.1875, 0.0, 0.25, 0.0625, 0.25, 0.0625, 0.1875, 0.0, 0.125, 0.0, 0.1875, 0.0625, 0.1875, 0.0625, 0.125, 0.0, 0.0625, 0.0, 0.125, 0.0625, 0.125, 0.0625, 0.0625])
me_plane.use_remesh_fix_poles = True
me_plane.use_remesh_preserve_attributes = False
me_plane.use_mirror_vertex_groups = False
me_plane.update()

# ---- objects
ob_plane = bpy.data.objects.new('Plane', me_plane)

# ---- transforms, parenting, visibility, modifiers, constraints
ob_plane.location = (0.0, 0.0, 0.0)
ob_plane.scale = (1.0, 1.0, -1.0)
ob_plane.lineart.crease_threshold = 0.0

# ---- collection membership
col_collection.objects.link(ob_plane)

# ---- scene / render settings (as saved in the file)
scene.frame_start = 1; scene.frame_end = 250; scene.frame_set(1)
scene.render.engine = 'BLENDER_EEVEE_NEXT'
scene.cycles.use_denoising = False
scene.cycles.samples = 128
scene.cycles.sampling_pattern = 'TABULATED_SOBOL'
scene.cycles.use_adaptive_sampling = False
scene.cycles.use_light_tree = False
scene.view_settings.view_transform = 'Filmic'
bpy.context.view_layer.update()

# ---- added for rendering (the .blend has no active camera and no usable light): camera, sun
cam_auto = bpy.data.cameras.new('AutoCamera')
cam_auto.lens = 50.0
cam_auto.sensor_width = 36.0
cam_auto.clip_end = 1000.0
ob_auto_camera = bpy.data.objects.new('AutoCamera', cam_auto)
scene.collection.objects.link(ob_auto_camera)
ob_auto_camera.location = (8.08465, -15.7016, 5.46772)
ob_auto_camera.rotation_euler = (1.09748, -7.21219e-08, 0.694738)
scene.camera = ob_auto_camera
light_auto_sun = bpy.data.lights.new('AutoSun', 'SUN')
light_auto_sun.energy = 3.0
light_auto_sun.angle = 0.0523599
ob_auto_sun = bpy.data.objects.new('AutoSun', light_auto_sun)
scene.collection.objects.link(ob_auto_sun)
ob_auto_sun.rotation_euler = (0.872665, 0.174533, 0.523599)
bpy.context.view_layer.update()

